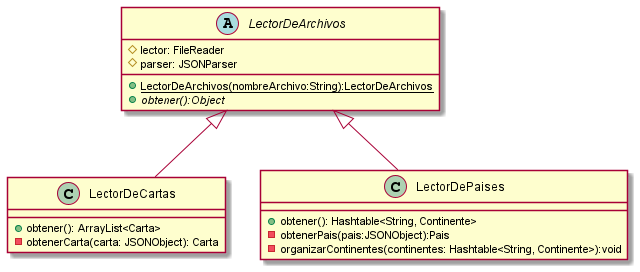

The diagram above was rendered by PlantUML. Its source (embedded in the PNG):
@startuml

abstract class LectorDeArchivos{
    #lector: FileReader
    #parser: JSONParser

    +{static}LectorDeArchivos(nombreArchivo:String):LectorDeArchivos
    +{abstract}obtener():Object
}

class LectorDeCartas {
    +obtener(): ArrayList<Carta> 
    -obtenerCarta(carta: JSONObject): Carta

}

class LectorDePaises {
    + obtener(): Hashtable<String, Continente>
    -obtenerPais(pais:JSONObject):Pais
    -organizarContinentes(continentes: Hashtable<String, Continente>):void
}

LectorDeArchivos ^-- LectorDeCartas
LectorDeArchivos ^-- LectorDePaises


@enduml